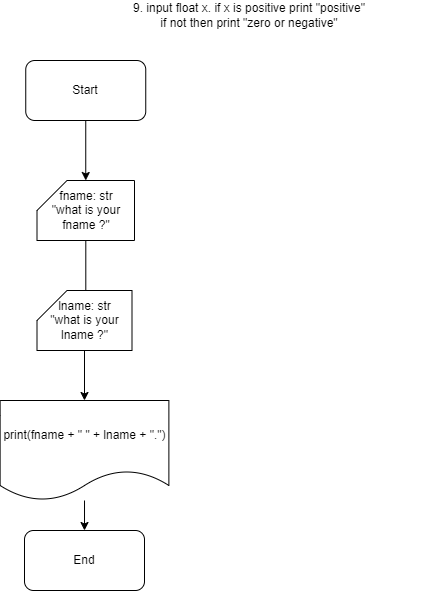

The diagram above was exported from draw.io. Its source (the exported page's mxGraphModel, read from the mxfile embedded in the PNG):
<mxGraphModel dx="1674" dy="772" grid="1" gridSize="10" guides="1" tooltips="1" connect="1" arrows="1" fold="1" page="1" pageScale="1" pageWidth="850" pageHeight="1100" math="0" shadow="0">
  <root>
    <mxCell id="0" />
    <mxCell id="1" parent="0" />
    <mxCell id="24lvV09j2VHUAjs1KWGv-1" value="Start" style="rounded=1;whiteSpace=wrap;html=1;" parent="1" vertex="1">
      <mxGeometry x="41.25" y="90" width="120" height="60" as="geometry" />
    </mxCell>
    <mxCell id="24lvV09j2VHUAjs1KWGv-2" value="End" style="rounded=1;whiteSpace=wrap;html=1;" parent="1" vertex="1">
      <mxGeometry x="40" y="560" width="120" height="60" as="geometry" />
    </mxCell>
    <mxCell id="24lvV09j2VHUAjs1KWGv-7" value="9. input float x. if x is positive print &quot;positive&quot; &lt;br&gt;if not then print &quot;zero or negative&quot;" style="text;html=1;align=center;verticalAlign=middle;whiteSpace=wrap;rounded=0;" parent="1" vertex="1">
      <mxGeometry x="70" y="30" width="390" height="30" as="geometry" />
    </mxCell>
    <mxCell id="2i2Ug3EKJSbQpZiKw1Ly-1" value="" style="edgeStyle=orthogonalEdgeStyle;rounded=0;orthogonalLoop=1;jettySize=auto;html=1;entryX=0.5;entryY=0;entryDx=0;entryDy=0;" parent="1" source="24lvV09j2VHUAjs1KWGv-1" target="24lvV09j2VHUAjs1KWGv-24" edge="1">
      <mxGeometry relative="1" as="geometry">
        <mxPoint x="100" y="150" as="sourcePoint" />
        <mxPoint x="100" y="550" as="targetPoint" />
      </mxGeometry>
    </mxCell>
    <mxCell id="24lvV09j2VHUAjs1KWGv-24" value="fname: str&lt;div&gt;&quot;what is your fname ?&quot;&lt;/div&gt;" style="shape=card;whiteSpace=wrap;html=1;" parent="1" vertex="1">
      <mxGeometry x="52.5" y="210" width="97.5" height="60" as="geometry" />
    </mxCell>
    <mxCell id="2i2Ug3EKJSbQpZiKw1Ly-2" value="" style="edgeStyle=orthogonalEdgeStyle;rounded=0;orthogonalLoop=1;jettySize=auto;html=1;entryX=0.5;entryY=0;entryDx=0;entryDy=0;" parent="1" source="24lvV09j2VHUAjs1KWGv-24" target="24lvV09j2VHUAjs1KWGv-19" edge="1">
      <mxGeometry relative="1" as="geometry">
        <mxPoint x="101" y="270" as="sourcePoint" />
        <mxPoint x="100" y="550" as="targetPoint" />
        <Array as="points" />
      </mxGeometry>
    </mxCell>
    <mxCell id="2i2Ug3EKJSbQpZiKw1Ly-3" value="" style="edgeStyle=orthogonalEdgeStyle;rounded=0;orthogonalLoop=1;jettySize=auto;html=1;" parent="1" source="24lvV09j2VHUAjs1KWGv-19" target="24lvV09j2VHUAjs1KWGv-2" edge="1">
      <mxGeometry relative="1" as="geometry">
        <Array as="points">
          <mxPoint x="100" y="530" />
          <mxPoint x="100" y="530" />
        </Array>
      </mxGeometry>
    </mxCell>
    <mxCell id="24lvV09j2VHUAjs1KWGv-19" value="print(fname + &quot; &quot; + lname + &quot;.&quot;)" style="shape=document;whiteSpace=wrap;html=1;boundedLbl=1;" parent="1" vertex="1">
      <mxGeometry x="15.629999999999999" y="430" width="168.75" height="100" as="geometry" />
    </mxCell>
    <mxCell id="24lvV09j2VHUAjs1KWGv-25" value="lname: str&lt;div&gt;&quot;what is your lname ?&quot;&lt;/div&gt;" style="shape=card;whiteSpace=wrap;html=1;" parent="1" vertex="1">
      <mxGeometry x="52.5" y="320" width="95" height="60" as="geometry" />
    </mxCell>
  </root>
</mxGraphModel>